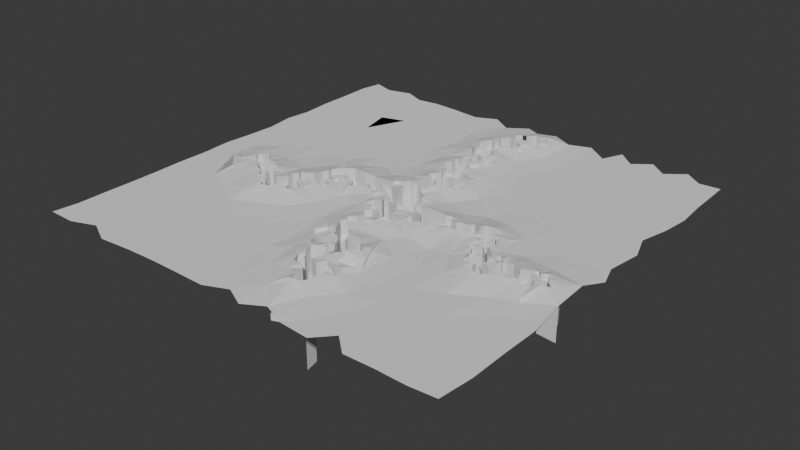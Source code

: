 # Source: cracks.blend  (saved by Blender 4.4.32; exported with 4.5.12 LTS)
import bpy
from mathutils import Matrix  # noqa: F401  (used for matrix-valued properties, if any)

bpy.ops.wm.read_factory_settings(use_empty=True)
scene = bpy.context.scene
scene.name = 'Scene'

# ---- collections
col_collection = bpy.data.collections.new('Collection'); scene.collection.children.link(col_collection)

# ---- node groups
ng_single_crack = bpy.data.node_groups.new('Single Crack', 'GeometryNodeTree')
_s = ng_single_crack.interface.new_socket(name='Curves', in_out='OUTPUT', socket_type='NodeSocketGeometry')
_s = ng_single_crack.interface.new_socket(name='Position', in_out='INPUT', socket_type='NodeSocketVector')
_s = ng_single_crack.interface.new_socket(name='Direction', in_out='INPUT', socket_type='NodeSocketVector')
_s = ng_single_crack.interface.new_socket(name='Length', in_out='INPUT', socket_type='NodeSocketInt')
_s = ng_single_crack.interface.new_socket(name='Seed', in_out='INPUT', socket_type='NodeSocketInt')
_s.default_value = 8
_s.min_value = -10000
_s.max_value = 10000
_N = ng_single_crack.nodes; _L = ng_single_crack.links
n0 = _N.new('NodeGroupOutput'); n0.name = 'Group Output'; n0.location = (1640, -315)
n1 = _N.new('NodeGroupInput'); n1.name = 'Group Input'; n1.location = (-1419, -308)
n2 = _N.new('GeometryNodeRepeatInput'); n2.name = 'Repeat Input'; n2.location = (-747, -194)
n3 = _N.new('GeometryNodeRepeatOutput'); n3.name = 'Repeat Output'; n3.location = (1081, -348)
n3.repeat_items.clear()
_it = n3.repeat_items.new('GEOMETRY', 'Geometry')
_it = n3.repeat_items.new('VECTOR', 'Position')
_it = n3.repeat_items.new('GEOMETRY', 'Points')
n4 = _N.new('GeometryNodeJoinGeometry'); n4.name = 'Join Geometry'; n4.location = (495, -238)
n5 = _N.new('ShaderNodeVectorMath'); n5.name = 'Vector Math'; n5.location = (248, -365)
n6 = _N.new('GeometryNodePoints'); n6.name = 'Points.001'; n6.location = (-1040, -141)
n7 = _N.new('ShaderNodeVectorRotate'); n7.name = 'Vector Rotate'; n7.location = (-183, -360)
n7.rotation_type = 'Z_AXIS'
n8 = _N.new('FunctionNodeRandomValue'); n8.name = 'Random Value'; n8.location = (-453, -568)
n9 = _N.new('ShaderNodeValue'); n9.name = 'Value'; n9.location = (-949, -452)
n9.label = 'Direction Randomness'
n9.width = 211
n9.outputs[0].default_value = 1.4
n10 = _N.new('ShaderNodeMath'); n10.name = 'Math'; n10.location = (-811, -694)
n10.operation = 'MULTIPLY'
n10.inputs[1].default_value = -1.0
n11 = _N.new('GeometryNodeStoreNamedAttribute'); n11.name = 'Store Named Attribute'; n11.location = (580, -571)
n11.data_type = 'FLOAT_VECTOR'
n11.inputs[2].default_value = 'direction'
n12 = _N.new('GeometryNodePointsToCurves'); n12.name = 'Points to Curves'; n12.location = (1353, -293)
n13 = _N.new('GeometryNodeSetPosition'); n13.name = 'Set Position'; n13.location = (841, -513)
n14 = _N.new('ShaderNodeMath'); n14.name = 'Math.001'; n14.location = (-439, -52)
n14.operation = 'SUBTRACT'
n15 = _N.new('ShaderNodeMath'); n15.name = 'Math.002'; n15.location = (-146, -83)
n15.operation = 'DIVIDE'
n16 = _N.new('GeometryNodeStoreNamedAttribute'); n16.name = 'Store Named Attribute.001'; n16.location = (295, -565)
n16.inputs[2].default_value = 't'
n17 = _N.new('FunctionNodeCompare'); n17.name = 'Compare'; n17.location = (-201, -739)
n17.label = 'Going Right'
n18 = _N.new('GeometryNodeStoreNamedAttribute'); n18.name = 'Store Named Attribute.002'; n18.location = (2, -588)
n18.data_type = 'BOOLEAN'
n18.inputs[2].default_value = 'going_left'
n2.pair_with_output(n3)
_L.new(n4.outputs[0], n3.inputs[0])
_L.new(n1.outputs[2], n2.inputs[0])
_L.new(n1.outputs[0], n2.inputs[2])
_L.new(n2.outputs[1], n4.inputs[0])
_L.new(n5.outputs[0], n3.inputs[1])
_L.new(n1.outputs[0], n6.inputs[1])
_L.new(n7.outputs[0], n5.inputs[1])
_L.new(n8.outputs[1], n7.inputs[3])
_L.new(n9.outputs[0], n8.inputs[2])
_L.new(n9.outputs[0], n10.inputs[0])
_L.new(n10.outputs[0], n8.inputs[3])
_L.new(n2.outputs[0], n8.inputs[7])
_L.new(n1.outputs[1], n7.inputs[0])
_L.new(n2.outputs[2], n5.inputs[0])
_L.new(n11.outputs[0], n4.inputs[0])
_L.new(n7.outputs[0], n11.inputs[3])
_L.new(n12.outputs[0], n0.inputs[0])
_L.new(n3.outputs[0], n12.inputs[0])
_L.new(n6.outputs[0], n2.inputs[3])
_L.new(n16.outputs[0], n11.inputs[0])
_L.new(n11.outputs[0], n13.inputs[0])
_L.new(n5.outputs[0], n13.inputs[2])
_L.new(n13.outputs[0], n3.inputs[2])
_L.new(n1.outputs[3], n8.inputs[8])
_L.new(n2.outputs[0], n14.inputs[1])
_L.new(n1.outputs[2], n14.inputs[0])
_L.new(n14.outputs[0], n15.inputs[0])
_L.new(n1.outputs[2], n15.inputs[1])
_L.new(n18.outputs[0], n16.inputs[0])
_L.new(n15.outputs[0], n16.inputs[3])
_L.new(n8.outputs[1], n17.inputs[0])
_L.new(n2.outputs[3], n18.inputs[0])
_L.new(n17.outputs[0], n18.inputs[3])
n0.is_active_output = True
ng_big_crack = bpy.data.node_groups.new('Big Crack', 'GeometryNodeTree')
_s = ng_big_crack.interface.new_socket(name='Curves', in_out='OUTPUT', socket_type='NodeSocketGeometry')
_s = ng_big_crack.interface.new_socket(name='Angle', in_out='INPUT', socket_type='NodeSocketFloat')
_s = ng_big_crack.interface.new_socket(name='Length', in_out='INPUT', socket_type='NodeSocketInt')
_s.default_value = 26
_s = ng_big_crack.interface.new_socket(name='Seed', in_out='INPUT', socket_type='NodeSocketInt')
_s.default_value = 39
_s.min_value = -10000
_s.max_value = 10000
_N = ng_big_crack.nodes; _L = ng_big_crack.links
n0 = _N.new('NodeGroupOutput'); n0.name = 'Group Output'; n0.location = (1617, -154)
n1 = _N.new('NodeGroupInput'); n1.name = 'Group Input'; n1.location = (-2178, -649)
n2 = _N.new('GeometryNodeGroup'); n2.name = 'Group'; n2.location = (-1511, -592)
n2.node_tree = ng_single_crack
n2.inputs[0].default_value = (0.0, 0.0, 0.0)
n3 = _N.new('GeometryNodeJoinGeometry'); n3.name = 'Join Geometry'; n3.location = (705, -207)
n4 = _N.new('GeometryNodeInstanceOnPoints'); n4.name = 'Instance on Points'; n4.location = (345, 448)
n5 = _N.new('GeometryNodeGroup'); n5.name = 'Group.002'; n5.location = (-638, 592)
n5.node_tree = ng_single_crack
n5.inputs[0].default_value = (0.0, 0.0, 0.0)
n5.inputs[1].default_value = (0.0, 1.0, 0.0)
n5.inputs[2].default_value = 4
n5.inputs[3].default_value = 40
n6 = _N.new('GeometryNodeCaptureAttribute'); n6.name = 'Capture Attribute'; n6.location = (-1057, -113)
n6.capture_items.clear()
n7 = _N.new('GeometryNodeInputNamedAttribute'); n7.name = 'Named Attribute'; n7.location = (-1370, -94)
n7.data_type = 'FLOAT_VECTOR'
n7.inputs[0].default_value = 'direction'
n8 = _N.new('FunctionNodeAlignRotationToVector'); n8.name = 'Align Rotation to Vector'; n8.location = (-784, 12)
n8.axis = 'Y'
n9 = _N.new('FunctionNodeRotateRotation'); n9.name = 'Rotate Rotation'; n9.location = (3, 171)
n9.rotation_space = 'LOCAL'
n10 = _N.new('GeometryNodeRemoveAttribute'); n10.name = 'Remove Named Attribute'; n10.location = (905, -196)
n10.inputs[1].default_value = 'direction'
n11 = _N.new('ShaderNodeMath'); n11.name = 'Math'; n11.location = (-631, -233)
n11.operation = 'SUBTRACT'
n12 = _N.new('ShaderNodeMath'); n12.name = 'Math.001'; n12.location = (-467, -156)
n12.operation = 'MULTIPLY'
n12.inputs[1].default_value = -2.0
n13 = _N.new('ShaderNodeMath'); n13.name = 'Math.002'; n13.location = (-296, -123)
n13.operation = 'MULTIPLY'
n13.inputs[1].default_value = 1.471
n14 = _N.new('ShaderNodeCombineXYZ'); n14.name = 'Combine XYZ'; n14.location = (-171, 53)
n15 = _N.new('FunctionNodeRandomValue'); n15.name = 'Random Value.001'; n15.location = (8, 329)
n15.data_type = 'BOOLEAN'
n16 = _N.new('GeometryNodeCaptureAttribute'); n16.name = 'Capture Attribute.001'; n16.location = (-1061, 112)
n16.capture_items.clear()
n17 = _N.new('GeometryNodeInputNamedAttribute'); n17.name = 'Named Attribute.001'; n17.location = (-1333, 129)
n17.inputs[0].default_value = 't'
n18 = _N.new('ShaderNodeMath'); n18.name = 'Math.003'; n18.location = (219, 131)
n18.operation = 'MULTIPLY'
n18.inputs[1].default_value = 1.9
n19 = _N.new('ShaderNodeMath'); n19.name = 'Math.004'; n19.location = (-212, 256)
n19.operation = 'SUBTRACT'
n19.inputs[0].default_value = 1.0
n20 = _N.new('GeometryNodeRemoveAttribute'); n20.name = 'Remove Named Attribute.001'; n20.location = (1127, -189)
n20.inputs[1].default_value = 't'
n21 = _N.new('GeometryNodeInputNamedAttribute'); n21.name = 'Named Attribute.002'; n21.location = (-1341, 296)
n21.data_type = 'BOOLEAN'
n21.inputs[0].default_value = 'going_left'
n22 = _N.new('GeometryNodeCaptureAttribute'); n22.name = 'Capture Attribute.002'; n22.location = (-855, 215)
n22.capture_items.clear()
n23 = _N.new('GeometryNodeRemoveAttribute'); n23.name = 'Remove Named Attribute.002'; n23.location = (1337, -196)
n23.inputs[1].default_value = 'going_left'
n24 = _N.new('ShaderNodeVectorRotate'); n24.name = 'Vector Rotate'; n24.location = (-1792, -440)
n24.rotation_type = 'Z_AXIS'
n25 = _N.new('ShaderNodeCombineXYZ'); n25.name = 'Combine XYZ.001'; n25.location = (-2049, -430)
n25.inputs[1].default_value = 1.0
n26 = _N.new('GeometryNodeRealizeInstances'); n26.name = 'Realize Instances'; n26.location = (525, 116)
_L.new(n3.outputs[0], n10.inputs[0])
_L.new(n20.outputs[0], n23.inputs[0])
_L.new(n19.outputs[0], n15.inputs[6])
_L.new(n12.outputs[0], n13.inputs[0])
_L.new(n15.outputs[3], n4.inputs[1])
_L.new(n17.outputs[0], n16.inputs[1])
_L.new(n16.outputs[1], n18.inputs[0])
_L.new(n16.outputs[1], n19.inputs[1])
_L.new(n7.outputs[0], n6.inputs[1])
_L.new(n22.outputs[1], n11.inputs[0])
_L.new(n26.outputs[0], n3.inputs[0])
_L.new(n6.outputs[1], n8.inputs[2])
_L.new(n16.outputs[0], n22.inputs[0])
_L.new(n21.outputs[0], n22.inputs[1])
_L.new(n13.outputs[0], n14.inputs[2])
_L.new(n5.outputs[0], n4.inputs[2])
_L.new(n8.outputs[0], n9.inputs[0])
_L.new(n10.outputs[0], n20.inputs[0])
_L.new(n2.outputs[0], n3.inputs[0])
_L.new(n9.outputs[0], n4.inputs[5])
_L.new(n18.outputs[0], n4.inputs[6])
_L.new(n14.outputs[0], n9.inputs[1])
_L.new(n22.outputs[0], n4.inputs[0])
_L.new(n6.outputs[0], n16.inputs[0])
_L.new(n11.outputs[0], n12.inputs[0])
_L.new(n2.outputs[0], n6.inputs[0])
_L.new(n23.outputs[0], n0.inputs[0])
_L.new(n1.outputs[1], n2.inputs[2])
_L.new(n1.outputs[2], n2.inputs[3])
_L.new(n25.outputs[0], n24.inputs[0])
_L.new(n1.outputs[0], n24.inputs[3])
_L.new(n24.outputs[0], n2.inputs[1])
_L.new(n4.outputs[0], n26.inputs[0])
n0.is_active_output = True
ng_geometry_nodes = bpy.data.node_groups.new('Geometry Nodes', 'GeometryNodeTree')
_s = ng_geometry_nodes.interface.new_socket(name='Geometry', in_out='OUTPUT', socket_type='NodeSocketGeometry')
_s = ng_geometry_nodes.interface.new_socket(name='Geometry', in_out='INPUT', socket_type='NodeSocketGeometry')
ng_geometry_nodes.is_modifier = True
_N = ng_geometry_nodes.nodes; _L = ng_geometry_nodes.links
n0 = _N.new('NodeGroupOutput'); n0.name = 'Group Output'; n0.location = (4286, -501)
n1 = _N.new('GeometryNodeGroup'); n1.name = 'Group.001'; n1.location = (30, -273)
n1.node_tree = ng_big_crack
n1.inputs[0].default_value = 1.9
n1.inputs[1].default_value = 24
n1.inputs[2].default_value = 45
n2 = _N.new('GeometryNodeGroup'); n2.name = 'Group.002'; n2.location = (37, -40)
n2.node_tree = ng_big_crack
n2.inputs[0].default_value = 0.0
n2.inputs[1].default_value = 26
n2.inputs[2].default_value = 39
n3 = _N.new('GeometryNodeJoinGeometry'); n3.name = 'Join Geometry'; n3.location = (484, -342)
n4 = _N.new('GeometryNodeGroup'); n4.name = 'Group.003'; n4.location = (35, -735)
n4.node_tree = ng_big_crack
n4.inputs[0].default_value = 4.4
n4.inputs[1].default_value = 26
n4.inputs[2].default_value = -5
n5 = _N.new('GeometryNodeGroup'); n5.name = 'Group.004'; n5.location = (30, -508)
n5.node_tree = ng_big_crack
n5.inputs[0].default_value = 3.5
n5.inputs[1].default_value = 22
n5.inputs[2].default_value = 76
n6 = _N.new('NodeFrame'); n6.name = 'Frame'; n6.location = (-1766, 720)
n6.label = 'Crack Curves'
n6.width = 654
n7 = _N.new('GeometryNodeMeshGrid'); n7.name = 'Grid'; n7.location = (-2213, -437)
n8 = _N.new('FunctionNodeInputInt'); n8.name = 'Integer'; n8.location = (-2654, -537)
n8.label = 'Resolution'
n8.integer = 88
n8.outputs[0].default_value = 0
n9 = _N.new('ShaderNodeValue'); n9.name = 'Value'; n9.location = (-2676, -375)
n9.label = 'Scale'
n9.outputs[0].default_value = 42.1
n10 = _N.new('GeometryNodeSetPosition'); n10.name = 'Set Position'; n10.location = (-1727, -474)
n11 = _N.new('ShaderNodeCombineXYZ'); n11.name = 'Combine XYZ'; n11.location = (-2286, -919)
n12 = _N.new('FunctionNodeRandomValue'); n12.name = 'Random Value'; n12.location = (-2663, -711)
n12.inputs[2].default_value = -1.0
n13 = _N.new('FunctionNodeRandomValue'); n13.name = 'Random Value.001'; n13.location = (-2651, -955)
n13.inputs[2].default_value = -1.0
n13.inputs[8].default_value = 1
n14 = _N.new('ShaderNodeVectorMath'); n14.name = 'Vector Math'; n14.location = (-1949, -607)
n14.operation = 'SCALE'
n15 = _N.new('GeometryNodeMergeByDistance'); n15.name = 'Merge by Distance'; n15.location = (-1517, -473)
n16 = _N.new('GeometryNodeProximity'); n16.name = 'Geometry Proximity'; n16.location = (-739, -278)
n16.target_element = 'POINTS'
n17 = _N.new('GeometryNodeCurveToMesh'); n17.name = 'Curve to Mesh'; n17.location = (-623, 236)
n18 = _N.new('GeometryNodeCurvePrimitiveCircle'); n18.name = 'Curve Circle'; n18.location = (-850, 38)
n18.inputs[0].default_value = 10
n18.inputs[4].default_value = 0.0
n19 = _N.new('GeometryNodeForeachGeometryElementInput'); n19.name = 'For Each Geometry Element Input'; n19.location = (601, -625)
n20 = _N.new('GeometryNodeForeachGeometryElementOutput'); n20.name = 'For Each Geometry Element Output'; n20.location = (1518, -618)
n20.domain = 'FACE'
n21 = _N.new('GeometryNodeExtrudeMesh'); n21.name = 'Extrude Mesh'; n21.location = (1187, -890)
n21.inputs[4].default_value = False
n22 = _N.new('GeometryNodeInputPosition'); n22.name = 'Position'; n22.location = (-1010, -441)
n23 = _N.new('GeometryNodeTransform'); n23.name = 'Transform Geometry'; n23.location = (-1148, -567)
n24 = _N.new('ShaderNodeMath'); n24.name = 'Math.002'; n24.location = (-1736, -692)
n24.operation = 'DIVIDE'
n24.inputs[0].default_value = 1.0
n25 = _N.new('ShaderNodeMath'); n25.name = 'Math.003'; n25.location = (-2296, -690)
n25.operation = 'DIVIDE'
n25.inputs[0].default_value = -0.2
n26 = _N.new('FunctionNodeCompare'); n26.name = 'Compare'; n26.location = (-580, -563)
n27 = _N.new('ShaderNodeValue'); n27.name = 'Value.001'; n27.location = (-557, -119)
n27.label = 'Distance'
n27.outputs[0].default_value = 1.7
n28 = _N.new('ShaderNodeMath'); n28.name = 'Math'; n28.location = (-214, -197)
n28.operation = 'DIVIDE'
n29 = _N.new('ShaderNodeMath'); n29.name = 'Math.001'; n29.location = (43, -155)
n29.operation = 'MINIMUM'
n29.inputs[1].default_value = 1.0
n30 = _N.new('ShaderNodeMath'); n30.name = 'Math.004'; n30.location = (337, -236)
n30.operation = 'POWER'
n30.inputs[1].default_value = 2.5
n31 = _N.new('ShaderNodeMath'); n31.name = 'Math.005'; n31.location = (598, -276)
n31.operation = 'MULTIPLY'
n31.inputs[1].default_value = 21.8
n32 = _N.new('ShaderNodeMath'); n32.name = 'Math.006'; n32.location = (825, -315)
n32.operation = 'SMOOTH_MIN'
n32.inputs[2].default_value = 2.2
n33 = _N.new('GeometryNodeMergeByDistance'); n33.name = 'Merge by Distance.001'; n33.location = (-694, -872)
n33.inputs[2].default_value = 2.4
n34 = _N.new('ShaderNodeValue'); n34.name = 'Value.002'; n34.location = (547, -82)
n34.outputs[0].default_value = 3.0
n35 = _N.new('FunctionNodeBooleanMath'); n35.name = 'Boolean Math'; n35.location = (343, -480)
n35.operation = 'NOT'
n36 = _N.new('GeometryNodeJoinGeometry'); n36.name = 'Join Geometry.001'; n36.location = (1860, -639)
n37 = _N.new('GeometryNodeJoinGeometry'); n37.name = 'Join Geometry.002'; n37.location = (460, -767)
n38 = _N.new('GeometryNodeTransform'); n38.name = 'Transform Geometry.001'; n38.location = (201, -845)
n39 = _N.new('GeometryNodeSeparateGeometry'); n39.name = 'Separate Geometry'; n39.location = (-277, -781)
n39.domain = 'FACE'
n40 = _N.new('ShaderNodeCombineXYZ'); n40.name = 'Combine XYZ.001'; n40.location = (-15, -946)
n41 = _N.new('GeometryNodeTransform'); n41.name = 'Transform Geometry.003'; n41.location = (2377, -469)
n42 = _N.new('ShaderNodeCombineXYZ'); n42.name = 'Combine XYZ.002'; n42.location = (2152, -703)
n43 = _N.new('ShaderNodeMath'); n43.name = 'Math.007'; n43.location = (1914, -338)
n43.operation = 'MULTIPLY'
n43.inputs[1].default_value = -1.0
n44 = _N.new('ShaderNodeMath'); n44.name = 'Math.008'; n44.location = (1418, -332)
n45 = _N.new('ShaderNodeTexNoise'); n45.name = 'Noise Texture'; n45.location = (831, -538)
n46 = _N.new('ShaderNodeMath'); n46.name = 'Math.009'; n46.location = (1217, -478)
n46.operation = 'MULTIPLY'
n46.inputs[1].default_value = 2.9
n47 = _N.new('ShaderNodeMath'); n47.name = 'Math.010'; n47.location = (1037, -540)
n47.operation = 'POWER'
n47.inputs[1].default_value = 5.1
n48 = _N.new('GeometryNodeMergeByDistance'); n48.name = 'Merge by Distance.002'; n48.location = (2691, -471)
n48.inputs[2].default_value = 0.301
n49 = _N.new('GeometryNodeTransform'); n49.name = 'Transform Geometry.002'; n49.location = (2958, -493)
n50 = _N.new('GeometryNodeForeachGeometryElementInput'); n50.name = 'For Each Geometry Element Input.001'; n50.location = (3355, -463)
n51 = _N.new('GeometryNodeForeachGeometryElementOutput'); n51.name = 'For Each Geometry Element Output.001'; n51.location = (3913, -470)
n51.domain = 'FACE'
n52 = _N.new('GeometryNodeSetPosition'); n52.name = 'Set Position.001'; n52.location = (3650, -454)
n53 = _N.new('ShaderNodeCombineXYZ'); n53.name = 'Combine XYZ.003'; n53.location = (3136, -250)
n54 = _N.new('ShaderNodeMath'); n54.name = 'Math.011'; n54.location = (2375, -180)
n54.operation = 'MULTIPLY'
n54.inputs[1].default_value = -0.4
n55 = _N.new('ShaderNodeMath'); n55.name = 'Math.012'; n55.location = (2871, -229)
n55.operation = 'SMOOTH_MAX'
n55.inputs[2].default_value = -1.5
n56 = _N.new('ShaderNodeMath'); n56.name = 'Math.013'; n56.location = (2598, -209)
n56.inputs[1].default_value = 1.3
n57 = _N.new('GeometryNodeInputNamedAttribute'); n57.name = 'Named Attribute'; n57.location = (-648, 236)
n57.inputs[0].default_value = 'radius'
n58 = _N.new('GeometryNodeSwitch'); n58.name = 'Switch'; n58.location = (-648, 236)
n58.input_type = 'FLOAT'
n58.inputs[1].default_value = 1.0
n19.pair_with_output(n20)
n50.pair_with_output(n51)
n1.parent = n6
n2.parent = n6
n3.parent = n6
n4.parent = n6
n5.parent = n6
_L.new(n2.outputs[0], n3.inputs[0])
_L.new(n1.outputs[0], n3.inputs[0])
_L.new(n4.outputs[0], n3.inputs[0])
_L.new(n5.outputs[0], n3.inputs[0])
_L.new(n8.outputs[0], n7.inputs[2])
_L.new(n8.outputs[0], n7.inputs[3])
_L.new(n7.outputs[0], n10.inputs[0])
_L.new(n14.outputs[0], n10.inputs[3])
_L.new(n12.outputs[1], n11.inputs[0])
_L.new(n13.outputs[1], n11.inputs[1])
_L.new(n11.outputs[0], n14.inputs[0])
_L.new(n10.outputs[0], n15.inputs[0])
_L.new(n3.outputs[0], n17.inputs[0])
_L.new(n18.outputs[0], n17.inputs[1])
_L.new(n17.outputs[0], n16.inputs[0])
_L.new(n21.outputs[0], n20.inputs[1])
_L.new(n22.outputs[0], n16.inputs[2])
_L.new(n15.outputs[0], n23.inputs[0])
_L.new(n9.outputs[0], n23.inputs[3])
_L.new(n8.outputs[0], n24.inputs[1])
_L.new(n24.outputs[0], n15.inputs[2])
_L.new(n25.outputs[0], n14.inputs[3])
_L.new(n8.outputs[0], n25.inputs[1])
_L.new(n16.outputs[1], n26.inputs[0])
_L.new(n27.outputs[0], n26.inputs[1])
_L.new(n16.outputs[1], n28.inputs[0])
_L.new(n27.outputs[0], n28.inputs[1])
_L.new(n28.outputs[0], n29.inputs[0])
_L.new(n44.outputs[0], n21.inputs[3])
_L.new(n29.outputs[0], n30.inputs[0])
_L.new(n30.outputs[0], n31.inputs[0])
_L.new(n31.outputs[0], n32.inputs[0])
_L.new(n23.outputs[0], n33.inputs[0])
_L.new(n26.outputs[0], n33.inputs[1])
_L.new(n34.outputs[0], n32.inputs[1])
_L.new(n26.outputs[0], n35.inputs[0])
_L.new(n20.outputs[0], n36.inputs[0])
_L.new(n20.outputs[2], n36.inputs[0])
_L.new(n37.outputs[0], n19.inputs[0])
_L.new(n35.outputs[0], n21.inputs[1])
_L.new(n33.outputs[0], n39.inputs[0])
_L.new(n26.outputs[0], n39.inputs[1])
_L.new(n39.outputs[0], n38.inputs[0])
_L.new(n38.outputs[0], n37.inputs[0])
_L.new(n39.outputs[1], n37.inputs[0])
_L.new(n40.outputs[0], n38.inputs[1])
_L.new(n34.outputs[0], n40.inputs[2])
_L.new(n19.outputs[1], n21.inputs[0])
_L.new(n42.outputs[0], n41.inputs[1])
_L.new(n36.outputs[0], n41.inputs[0])
_L.new(n34.outputs[0], n43.inputs[0])
_L.new(n43.outputs[0], n42.inputs[2])
_L.new(n32.outputs[0], n44.inputs[0])
_L.new(n46.outputs[0], n44.inputs[1])
_L.new(n47.outputs[0], n46.inputs[0])
_L.new(n45.outputs[0], n47.inputs[0])
_L.new(n41.outputs[0], n48.inputs[0])
_L.new(n48.outputs[0], n49.inputs[0])
_L.new(n49.outputs[0], n50.inputs[0])
_L.new(n52.outputs[0], n51.inputs[1])
_L.new(n50.outputs[1], n52.inputs[0])
_L.new(n53.outputs[0], n52.inputs[3])
_L.new(n51.outputs[2], n0.inputs[0])
_L.new(n55.outputs[0], n53.inputs[2])
_L.new(n28.outputs[0], n54.inputs[0])
_L.new(n56.outputs[0], n55.inputs[0])
_L.new(n54.outputs[0], n56.inputs[0])
_L.new(n57.outputs[1], n58.inputs[0])
_L.new(n57.outputs[0], n58.inputs[2])
_L.new(n58.outputs[0], n17.inputs[2])
n0.is_active_output = True

# ---- world
world_world = bpy.data.worlds.new('World'); scene.world = world_world
world_world.use_nodes = True; world_world.node_tree.nodes.clear()
_N = world_world.node_tree.nodes; _L = world_world.node_tree.links
n0 = _N.new('ShaderNodeOutputWorld'); n0.name = 'World Output'; n0.location = (300, 300)
n1 = _N.new('ShaderNodeBackground'); n1.name = 'Background'; n1.location = (10, 300)
n1.inputs[0].default_value = (0.05088, 0.05088, 0.05088, 1.0)
_L.new(n1.outputs[0], n0.inputs[0])
n0.is_active_output = True
world_world.color = (0.05088, 0.05088, 0.05088)
world_world.sun_shadow_jitter_overblur = 0.0

# ---- meshes
me_plane = bpy.data.meshes.new('Plane')
me_plane.from_pydata([(-1.0, -1.0, 0.0), (1.0, -1.0, 0.0), (-1.0, 1.0, 0.0), (1.0, 1.0, 0.0)], [], [(0, 1, 3, 2)])
_uv = me_plane.uv_layers.new(name='UVMap')
_uv.uv.foreach_set('vector', [0.0, 0.0, 1.0, 0.0, 1.0, 1.0, 0.0, 1.0])
me_plane.update()

# ---- objects
ob_plane = bpy.data.objects.new('Plane', me_plane)

# ---- transforms, parenting, visibility, modifiers, constraints
ob_plane.location = (0.0, 0.0, 0.0)
_m = ob_plane.modifiers.new('GeometryNodes', 'NODES')
_m.node_group = ng_geometry_nodes

# ---- collection membership
col_collection.objects.link(ob_plane)

# ---- scene / render settings (as saved in the file)
scene.frame_start = 1; scene.frame_end = 250; scene.frame_set(1)
scene.render.engine = 'BLENDER_EEVEE_NEXT'
bpy.context.view_layer.update()

# ---- added for rendering (the .blend has no active camera and no usable light): camera, sun
cam_auto = bpy.data.cameras.new('AutoCamera')
cam_auto.lens = 50.0
cam_auto.sensor_width = 36.0
cam_auto.clip_end = 1000.0
ob_auto_camera = bpy.data.objects.new('AutoCamera', cam_auto)
scene.collection.objects.link(ob_auto_camera)
ob_auto_camera.location = (54.9474, -65.3034, 41.6563)
ob_auto_camera.rotation_euler = (1.09748, -7.21219e-08, 0.694738)
scene.camera = ob_auto_camera
light_auto_sun = bpy.data.lights.new('AutoSun', 'SUN')
light_auto_sun.energy = 3.0
light_auto_sun.angle = 0.0523599
ob_auto_sun = bpy.data.objects.new('AutoSun', light_auto_sun)
scene.collection.objects.link(ob_auto_sun)
ob_auto_sun.rotation_euler = (0.872665, 0.174533, 0.523599)
bpy.context.view_layer.update()
